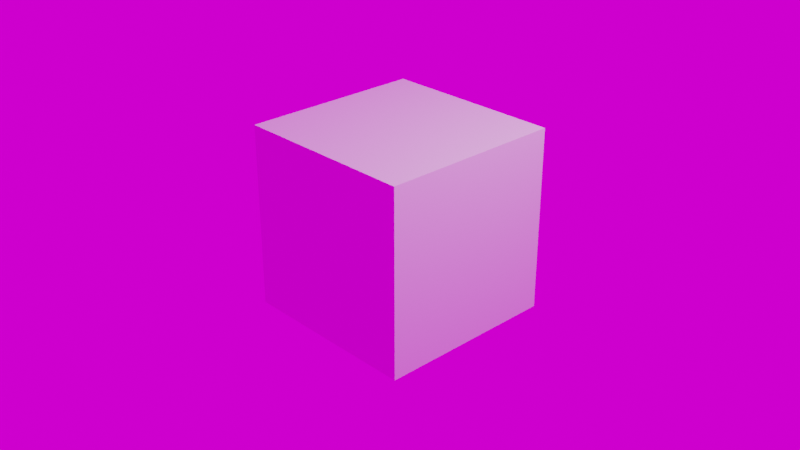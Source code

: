 # Source: ch08_annotateTool.blend  (saved by Blender 2.81.16; exported with 4.5.12 LTS)
import bpy
from mathutils import Matrix  # noqa: F401  (used for matrix-valued properties, if any)

bpy.ops.wm.read_factory_settings(use_empty=True)
scene = bpy.context.scene
scene.name = 'Scene'

# ---- collections
col_collection = bpy.data.collections.new('Collection'); scene.collection.children.link(col_collection)

# ---- images (referenced by path relative to the original .blend; pixels are not part of the script)
import os
ASSET_DIR = os.environ.get("B2B_ASSET_DIR", "")  # directory of the original .blend (textures are referenced by path, not embedded)
HERE = os.path.dirname(os.path.abspath(__file__))  # packed textures are extracted next to this script under _unpacked/

def load_image(name, relpath, width, height, colorspace="sRGB"):
    """Load a texture the original file referenced (path relative to the .blend, or extracted next to this script)."""
    p = next((c for c in (os.path.join(HERE, relpath), os.path.join(ASSET_DIR, relpath)) if relpath and os.path.exists(c)), "")
    if p:
        img = bpy.data.images.load(p, check_existing=True)
        img.name = name
    else:  # same state as the original file: an image datablock whose file is absent (Cycles renders it pink)
        img = bpy.data.images.new(name, width, height)
        img.source = "FILE"
        img.filepath = "//" + (relpath or name)
    img.colorspace_settings.name = colorspace
    return img
img_spruit_sunrise_1k_hdr = load_image('spruit_sunrise_1k.hdr', 'spruit_sunrise_1k.hdr', 1024, 1024, 'Linear Rec.709')

# ---- materials (node trees are filled in below, after node groups)
mat_material = bpy.data.materials.new('Material')
mat_material.alpha_threshold = 0.0
mat_material.use_transparent_shadow = False
mat_material.roughness = 0.5
mat_material.line_color = (0.0, 0.0, 0.0, 1.0)

# ---- material node trees
mat_material.use_nodes = True; mat_material.node_tree.nodes.clear()
_N = mat_material.node_tree.nodes; _L = mat_material.node_tree.links
n0 = _N.new('ShaderNodeOutputMaterial'); n0.name = 'Material Output'; n0.location = (300, 300)
n1 = _N.new('ShaderNodeBsdfPrincipled'); n1.name = 'Principled BSDF'; n1.location = (10, 300)
n1.distribution = 'GGX'
n1.subsurface_method = 'BURLEY'
n1.inputs[3].default_value = 1.45
n1.inputs[27].default_value = (0.0, 0.0, 0.0, 1.0)
n1.inputs[28].default_value = 1.0
_L.new(n1.outputs[0], n0.inputs[0])
n0.is_active_output = True

# ---- world
world_world = bpy.data.worlds.new('World'); scene.world = world_world
world_world.use_nodes = True; world_world.node_tree.nodes.clear()
_N = world_world.node_tree.nodes; _L = world_world.node_tree.links
n0 = _N.new('ShaderNodeOutputWorld'); n0.name = 'World Output'; n0.location = (300, 300)
n1 = _N.new('ShaderNodeBackground'); n1.name = 'Background'; n1.location = (10, 300)
n2 = _N.new('ShaderNodeTexEnvironment'); n2.name = 'Environment Texture'; n2.location = (-280, 275)
n2.image = img_spruit_sunrise_1k_hdr
_L.new(n1.outputs[0], n0.inputs[0])
_L.new(n2.outputs[0], n1.inputs[0])
n0.is_active_output = True
world_world.color = (0.05088, 0.05088, 0.05088)
world_world.use_sun_shadow = False
world_world.sun_shadow_jitter_overblur = 0.0

# ---- cameras
cam_camera = bpy.data.cameras.new('Camera')
cam_camera.clip_end = 100.0
cam_camera.ortho_scale = 7.314
cam_camera.dof.focus_distance = 0.0
cam_camera.dof.aperture_fstop = 128.0

# ---- lights
light_light = bpy.data.lights.new('Light', 'POINT')
light_light.transmission_factor = 0.0
light_light.cutoff_distance = 30.0
light_light.energy = 1000.0
light_light.shadow_buffer_clip_start = 1.001
light_light.shadow_soft_size = 0.1
light_light.shadow_maximum_resolution = 0.006
light_light.use_absolute_resolution = True

# ---- meshes
me_cube = bpy.data.meshes.new('Cube')
me_cube.from_pydata([(1.0, 1.0, 1.0), (1.0, 1.0, -1.0), (1.0, -1.0, 1.0), (1.0, -1.0, -1.0), (-1.0, 1.0, 1.0), (-1.0, 1.0, -1.0), (-1.0, -1.0, 1.0), (-1.0, -1.0, -1.0)], [], [(0, 4, 6, 2), (3, 2, 6, 7), (7, 6, 4, 5), (5, 1, 3, 7), (1, 0, 2, 3), (5, 4, 0, 1)])
_uv = me_cube.uv_layers.new(name='UVMap')
_uv.uv.foreach_set('vector', [0.375, 0.0, 0.625, 0.0, 0.625, 0.25, 0.375, 0.25, 0.375, 0.25, 0.625, 0.25, 0.625, 0.5, 0.375, 0.5, 0.375, 0.5, 0.625, 0.5, 0.625, 0.75, 0.375, 0.75, 0.375, 0.75, 0.625, 0.75, 0.625, 1.0, 0.375, 1.0, 0.125, 0.5, 0.375, 0.5, 0.375, 0.75, 0.125, 0.75, 0.625, 0.5, 0.875, 0.5, 0.875, 0.75, 0.625, 0.75])
me_cube.materials.append(mat_material)
me_cube.use_remesh_preserve_volume = False
me_cube.use_remesh_preserve_attributes = False
me_cube.use_mirror_vertex_groups = False
me_cube.update()

# ---- objects
ob_cube = bpy.data.objects.new('Cube', me_cube)
ob_light = bpy.data.objects.new('Light', light_light)
ob_camera = bpy.data.objects.new('Camera', cam_camera)

# ---- transforms, parenting, visibility, modifiers, constraints
ob_cube.location = (0.0, 0.0, 0.0)
ob_cube.lock_rotations_4d = False
ob_cube.empty_display_type = 'ARROWS'
ob_cube.lineart.crease_threshold = 0.0
ob_light.location = (4.076, 1.005, 5.904)
ob_light.rotation_euler = (0.6503, 0.05522, 1.866)
ob_light.lock_rotations_4d = False
ob_light.empty_display_type = 'ARROWS'
ob_light.color = (0.0, 0.0, 0.0, 0.0)
ob_light.lineart.crease_threshold = 0.0
ob_camera.location = (7.359, -6.926, 4.958)
ob_camera.rotation_euler = (1.109, 0.0, 0.8149)
ob_camera.lock_rotations_4d = False
ob_camera.empty_display_type = 'ARROWS'
ob_camera.color = (0.0, 0.0, 0.0, 0.0)
ob_camera.display_type = 'WIRE'
ob_camera.lineart.crease_threshold = 0.0

# ---- collection membership
col_collection.objects.link(ob_cube)
col_collection.objects.link(ob_light)
col_collection.objects.link(ob_camera)

# ---- scene / render settings (as saved in the file)
scene.camera = ob_camera
scene.frame_start = 1; scene.frame_end = 9; scene.frame_set(0)
scene.render.engine = 'BLENDER_EEVEE_NEXT'
scene.render.motion_blur_shutter = 1.0
scene.cycles.use_denoising = False
scene.cycles.samples = 128
scene.cycles.sampling_pattern = 'TABULATED_SOBOL'
scene.cycles.use_adaptive_sampling = False
scene.cycles.use_light_tree = False
scene.view_settings.view_transform = 'Filmic'
bpy.context.view_layer.update()
